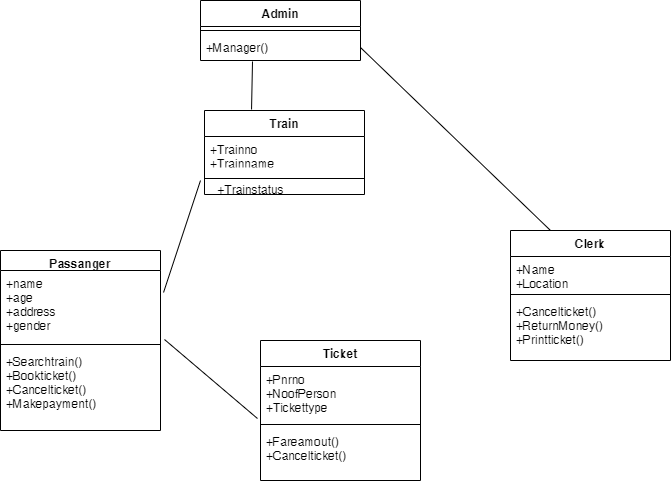

The diagram above was exported from draw.io. Its source (the exported page's mxGraphModel, read from the mxfile embedded in the PNG):
<mxGraphModel dx="868" dy="425" grid="1" gridSize="10" guides="1" tooltips="1" connect="1" arrows="1" fold="1" page="1" pageScale="1" pageWidth="827" pageHeight="1169" math="0" shadow="0">
  <root>
    <mxCell id="0" />
    <mxCell id="1" parent="0" />
    <mxCell id="AzVozyMXIA3gsPXq010d-1" value="Passanger" style="swimlane;fontStyle=1;align=center;verticalAlign=top;childLayout=stackLayout;horizontal=1;startSize=20;horizontalStack=0;resizeParent=1;resizeParentMax=0;resizeLast=0;collapsible=1;marginBottom=0;" vertex="1" parent="1">
      <mxGeometry x="50" y="260" width="160" height="180" as="geometry" />
    </mxCell>
    <mxCell id="AzVozyMXIA3gsPXq010d-2" value="+name&#10;+age&#10;+address&#10;+gender" style="text;strokeColor=none;fillColor=none;align=left;verticalAlign=top;spacingLeft=4;spacingRight=4;overflow=hidden;rotatable=0;points=[[0,0.5],[1,0.5]];portConstraint=eastwest;" vertex="1" parent="AzVozyMXIA3gsPXq010d-1">
      <mxGeometry y="20" width="160" height="70" as="geometry" />
    </mxCell>
    <mxCell id="AzVozyMXIA3gsPXq010d-3" value="" style="line;strokeWidth=1;fillColor=none;align=left;verticalAlign=middle;spacingTop=-1;spacingLeft=3;spacingRight=3;rotatable=0;labelPosition=right;points=[];portConstraint=eastwest;" vertex="1" parent="AzVozyMXIA3gsPXq010d-1">
      <mxGeometry y="90" width="160" height="8" as="geometry" />
    </mxCell>
    <mxCell id="AzVozyMXIA3gsPXq010d-4" value="+Searchtrain()&#10;+Bookticket()&#10;+Cancelticket()&#10;+Makepayment()&#10;" style="text;strokeColor=none;fillColor=none;align=left;verticalAlign=top;spacingLeft=4;spacingRight=4;overflow=hidden;rotatable=0;points=[[0,0.5],[1,0.5]];portConstraint=eastwest;" vertex="1" parent="AzVozyMXIA3gsPXq010d-1">
      <mxGeometry y="98" width="160" height="82" as="geometry" />
    </mxCell>
    <mxCell id="AzVozyMXIA3gsPXq010d-5" value="Train" style="swimlane;fontStyle=1;align=center;verticalAlign=top;childLayout=stackLayout;horizontal=1;startSize=26;horizontalStack=0;resizeParent=1;resizeParentMax=0;resizeLast=0;collapsible=1;marginBottom=0;" vertex="1" parent="1">
      <mxGeometry x="254" y="120" width="160" height="84" as="geometry" />
    </mxCell>
    <mxCell id="AzVozyMXIA3gsPXq010d-8" value="+Trainno&#10;+Trainname" style="text;strokeColor=none;fillColor=none;align=left;verticalAlign=top;spacingLeft=4;spacingRight=4;overflow=hidden;rotatable=0;points=[[0,0.5],[1,0.5]];portConstraint=eastwest;" vertex="1" parent="AzVozyMXIA3gsPXq010d-5">
      <mxGeometry y="26" width="160" height="26" as="geometry" />
    </mxCell>
    <mxCell id="AzVozyMXIA3gsPXq010d-7" value="" style="line;strokeWidth=1;fillColor=none;align=left;verticalAlign=middle;spacingTop=-1;spacingLeft=3;spacingRight=3;rotatable=0;labelPosition=right;points=[];portConstraint=eastwest;" vertex="1" parent="AzVozyMXIA3gsPXq010d-5">
      <mxGeometry y="52" width="160" height="32" as="geometry" />
    </mxCell>
    <mxCell id="AzVozyMXIA3gsPXq010d-9" value="Admin" style="swimlane;fontStyle=1;align=center;verticalAlign=top;childLayout=stackLayout;horizontal=1;startSize=26;horizontalStack=0;resizeParent=1;resizeParentMax=0;resizeLast=0;collapsible=1;marginBottom=0;" vertex="1" parent="1">
      <mxGeometry x="250" y="10" width="160" height="60" as="geometry" />
    </mxCell>
    <mxCell id="AzVozyMXIA3gsPXq010d-11" value="" style="line;strokeWidth=1;fillColor=none;align=left;verticalAlign=middle;spacingTop=-1;spacingLeft=3;spacingRight=3;rotatable=0;labelPosition=right;points=[];portConstraint=eastwest;" vertex="1" parent="AzVozyMXIA3gsPXq010d-9">
      <mxGeometry y="26" width="160" height="8" as="geometry" />
    </mxCell>
    <mxCell id="AzVozyMXIA3gsPXq010d-12" value="+Manager()" style="text;strokeColor=none;fillColor=none;align=left;verticalAlign=top;spacingLeft=4;spacingRight=4;overflow=hidden;rotatable=0;points=[[0,0.5],[1,0.5]];portConstraint=eastwest;" vertex="1" parent="AzVozyMXIA3gsPXq010d-9">
      <mxGeometry y="34" width="160" height="26" as="geometry" />
    </mxCell>
    <mxCell id="AzVozyMXIA3gsPXq010d-13" value="Clerk" style="swimlane;fontStyle=1;align=center;verticalAlign=top;childLayout=stackLayout;horizontal=1;startSize=26;horizontalStack=0;resizeParent=1;resizeParentMax=0;resizeLast=0;collapsible=1;marginBottom=0;" vertex="1" parent="1">
      <mxGeometry x="560" y="240" width="160" height="130" as="geometry" />
    </mxCell>
    <mxCell id="AzVozyMXIA3gsPXq010d-14" value="+Name&#10;+Location" style="text;strokeColor=none;fillColor=none;align=left;verticalAlign=top;spacingLeft=4;spacingRight=4;overflow=hidden;rotatable=0;points=[[0,0.5],[1,0.5]];portConstraint=eastwest;" vertex="1" parent="AzVozyMXIA3gsPXq010d-13">
      <mxGeometry y="26" width="160" height="34" as="geometry" />
    </mxCell>
    <mxCell id="AzVozyMXIA3gsPXq010d-15" value="" style="line;strokeWidth=1;fillColor=none;align=left;verticalAlign=middle;spacingTop=-1;spacingLeft=3;spacingRight=3;rotatable=0;labelPosition=right;points=[];portConstraint=eastwest;" vertex="1" parent="AzVozyMXIA3gsPXq010d-13">
      <mxGeometry y="60" width="160" height="8" as="geometry" />
    </mxCell>
    <mxCell id="AzVozyMXIA3gsPXq010d-16" value="+Cancelticket()&#10;+ReturnMoney()&#10;+Printticket()" style="text;strokeColor=none;fillColor=none;align=left;verticalAlign=top;spacingLeft=4;spacingRight=4;overflow=hidden;rotatable=0;points=[[0,0.5],[1,0.5]];portConstraint=eastwest;" vertex="1" parent="AzVozyMXIA3gsPXq010d-13">
      <mxGeometry y="68" width="160" height="62" as="geometry" />
    </mxCell>
    <mxCell id="AzVozyMXIA3gsPXq010d-17" value="Ticket" style="swimlane;fontStyle=1;align=center;verticalAlign=top;childLayout=stackLayout;horizontal=1;startSize=26;horizontalStack=0;resizeParent=1;resizeParentMax=0;resizeLast=0;collapsible=1;marginBottom=0;" vertex="1" parent="1">
      <mxGeometry x="310" y="350" width="160" height="140" as="geometry" />
    </mxCell>
    <mxCell id="AzVozyMXIA3gsPXq010d-18" value="+Pnrno&#10;+NoofPerson&#10;+Tickettype" style="text;strokeColor=none;fillColor=none;align=left;verticalAlign=top;spacingLeft=4;spacingRight=4;overflow=hidden;rotatable=0;points=[[0,0.5],[1,0.5]];portConstraint=eastwest;" vertex="1" parent="AzVozyMXIA3gsPXq010d-17">
      <mxGeometry y="26" width="160" height="54" as="geometry" />
    </mxCell>
    <mxCell id="AzVozyMXIA3gsPXq010d-19" value="" style="line;strokeWidth=1;fillColor=none;align=left;verticalAlign=middle;spacingTop=-1;spacingLeft=3;spacingRight=3;rotatable=0;labelPosition=right;points=[];portConstraint=eastwest;" vertex="1" parent="AzVozyMXIA3gsPXq010d-17">
      <mxGeometry y="80" width="160" height="8" as="geometry" />
    </mxCell>
    <mxCell id="AzVozyMXIA3gsPXq010d-20" value="+Fareamout()&#10;+Cancelticket()" style="text;strokeColor=none;fillColor=none;align=left;verticalAlign=top;spacingLeft=4;spacingRight=4;overflow=hidden;rotatable=0;points=[[0,0.5],[1,0.5]];portConstraint=eastwest;" vertex="1" parent="AzVozyMXIA3gsPXq010d-17">
      <mxGeometry y="88" width="160" height="52" as="geometry" />
    </mxCell>
    <mxCell id="AzVozyMXIA3gsPXq010d-21" value="+Trainstatus" style="text;html=1;align=center;verticalAlign=middle;resizable=0;points=[];autosize=1;strokeColor=none;fillColor=none;" vertex="1" parent="1">
      <mxGeometry x="260" y="190" width="80" height="20" as="geometry" />
    </mxCell>
    <mxCell id="AzVozyMXIA3gsPXq010d-22" value="" style="endArrow=none;html=1;rounded=0;exitX=1.019;exitY=0.314;exitDx=0;exitDy=0;exitPerimeter=0;" edge="1" parent="1" source="AzVozyMXIA3gsPXq010d-2">
      <mxGeometry width="50" height="50" relative="1" as="geometry">
        <mxPoint x="390" y="380" as="sourcePoint" />
        <mxPoint x="250" y="190" as="targetPoint" />
      </mxGeometry>
    </mxCell>
    <mxCell id="AzVozyMXIA3gsPXq010d-23" value="" style="endArrow=none;html=1;rounded=0;exitX=1.025;exitY=0.986;exitDx=0;exitDy=0;exitPerimeter=0;entryX=-0.019;entryY=0.963;entryDx=0;entryDy=0;entryPerimeter=0;" edge="1" parent="1" source="AzVozyMXIA3gsPXq010d-2" target="AzVozyMXIA3gsPXq010d-18">
      <mxGeometry width="50" height="50" relative="1" as="geometry">
        <mxPoint x="390" y="380" as="sourcePoint" />
        <mxPoint x="440" y="330" as="targetPoint" />
      </mxGeometry>
    </mxCell>
    <mxCell id="AzVozyMXIA3gsPXq010d-24" value="" style="endArrow=none;html=1;rounded=0;entryX=1;entryY=0.5;entryDx=0;entryDy=0;exitX=0.25;exitY=0;exitDx=0;exitDy=0;" edge="1" parent="1" source="AzVozyMXIA3gsPXq010d-13" target="AzVozyMXIA3gsPXq010d-12">
      <mxGeometry width="50" height="50" relative="1" as="geometry">
        <mxPoint x="390" y="140" as="sourcePoint" />
        <mxPoint x="440" y="90" as="targetPoint" />
      </mxGeometry>
    </mxCell>
    <mxCell id="AzVozyMXIA3gsPXq010d-25" value="" style="endArrow=none;html=1;rounded=0;entryX=0.325;entryY=1.038;entryDx=0;entryDy=0;entryPerimeter=0;exitX=0.294;exitY=-0.012;exitDx=0;exitDy=0;exitPerimeter=0;" edge="1" parent="1" source="AzVozyMXIA3gsPXq010d-5" target="AzVozyMXIA3gsPXq010d-12">
      <mxGeometry width="50" height="50" relative="1" as="geometry">
        <mxPoint x="390" y="140" as="sourcePoint" />
        <mxPoint x="320" y="90" as="targetPoint" />
      </mxGeometry>
    </mxCell>
  </root>
</mxGraphModel>